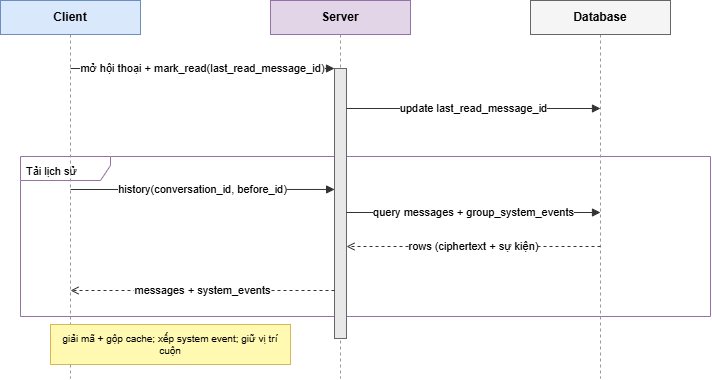

The diagram above was exported from draw.io. Its source (the exported page's mxGraphModel, read from the mxfile embedded in the PNG):
<mxGraphModel dx="1159" dy="701" grid="1" gridSize="10" guides="1" tooltips="1" connect="1" arrows="1" fold="1" page="1" pageScale="1" pageWidth="800" pageHeight="430" math="0" shadow="0">
  <root>
    <mxCell id="0" />
    <mxCell id="1" parent="0" />
    <mxCell id="grp" parent="1" style="shape=umlFrame;whiteSpace=wrap;html=1;fillColor=none;strokeColor=#9673a6;fontSize=11;verticalAlign=top;align=left;spacingLeft=4;spacingTop=2;width=90;height=24;" value="Tải lịch sử" vertex="1">
      <mxGeometry height="160" width="690" x="60" y="178" as="geometry" />
    </mxCell>
    <mxCell id="llC" edge="1" parent="1" style="endArrow=none;dashed=1;html=1;strokeColor=#999999;">
      <mxGeometry relative="1" as="geometry">
        <mxPoint x="110" y="56" as="sourcePoint" />
        <mxPoint x="110" y="400" as="targetPoint" />
      </mxGeometry>
    </mxCell>
    <mxCell id="llS" edge="1" parent="1" style="endArrow=none;dashed=1;html=1;strokeColor=#999999;">
      <mxGeometry relative="1" as="geometry">
        <mxPoint x="380" y="56" as="sourcePoint" />
        <mxPoint x="380" y="400" as="targetPoint" />
      </mxGeometry>
    </mxCell>
    <mxCell id="llD" edge="1" parent="1" style="endArrow=none;dashed=1;html=1;strokeColor=#999999;">
      <mxGeometry relative="1" as="geometry">
        <mxPoint x="640" y="56" as="sourcePoint" />
        <mxPoint x="640" y="400" as="targetPoint" />
      </mxGeometry>
    </mxCell>
    <mxCell id="actS" parent="1" style="rounded=0;whiteSpace=wrap;html=1;fillColor=#e8e8e8;strokeColor=#666666;" value="" vertex="1">
      <mxGeometry height="270" width="12" x="374" y="90" as="geometry" />
    </mxCell>
    <mxCell id="hC" parent="1" style="rounded=0;whiteSpace=wrap;html=1;fillColor=#dae8fc;strokeColor=#6c8ebf;fontStyle=1;fontSize=12;" value="Client" vertex="1">
      <mxGeometry height="34" width="140" x="40" y="22" as="geometry" />
    </mxCell>
    <mxCell id="hS" parent="1" style="rounded=0;whiteSpace=wrap;html=1;fillColor=#e1d5e7;strokeColor=#9673a6;fontStyle=1;fontSize=12;" value="Server" vertex="1">
      <mxGeometry height="34" width="140" x="310" y="22" as="geometry" />
    </mxCell>
    <mxCell id="hD" parent="1" style="rounded=0;whiteSpace=wrap;html=1;fillColor=#f5f5f5;strokeColor=#666666;fontStyle=1;fontSize=12;" value="Database" vertex="1">
      <mxGeometry height="34" width="140" x="570" y="22" as="geometry" />
    </mxCell>
    <mxCell id="nC" parent="1" style="rounded=0;whiteSpace=wrap;html=1;fillColor=#fff9b2;strokeColor=#d6b656;fontSize=10;" value="giải mã + gộp cache; xếp system event; giữ vị trí cuộn" vertex="1">
      <mxGeometry height="40" width="240" x="90" y="346" as="geometry" />
    </mxCell>
    <mxCell id="m1" edge="1" parent="1" style="endArrow=block;html=1;strokeColor=#333333;fontSize=11;" value="mở hội thoại + mark_read(last_read_message_id)">
      <mxGeometry relative="1" as="geometry">
        <mxPoint x="110" y="90" as="sourcePoint" />
        <mxPoint x="374" y="90" as="targetPoint" />
      </mxGeometry>
    </mxCell>
    <mxCell id="m2" edge="1" parent="1" style="endArrow=block;html=1;strokeColor=#333333;fontSize=11;" value="update last_read_message_id">
      <mxGeometry relative="1" as="geometry">
        <mxPoint x="386" y="130" as="sourcePoint" />
        <mxPoint x="640" y="130" as="targetPoint" />
      </mxGeometry>
    </mxCell>
    <mxCell id="m3" edge="1" parent="1" style="endArrow=block;html=1;strokeColor=#333333;fontSize=11;entryX=0.009;entryY=0.448;entryDx=0;entryDy=0;entryPerimeter=0;" target="actS" value="history(conversation_id, before_id)">
      <mxGeometry relative="1" as="geometry">
        <mxPoint x="110" y="211" as="sourcePoint" />
        <mxPoint x="374" y="200" as="targetPoint" />
      </mxGeometry>
    </mxCell>
    <mxCell id="m4" edge="1" parent="1" style="endArrow=block;html=1;strokeColor=#333333;fontSize=11;" value="query messages + group_system_events">
      <mxGeometry relative="1" as="geometry">
        <mxPoint x="386" y="234" as="sourcePoint" />
        <mxPoint x="640" y="234" as="targetPoint" />
      </mxGeometry>
    </mxCell>
    <mxCell id="m5" edge="1" parent="1" style="endArrow=open;dashed=1;html=1;strokeColor=#333333;fontSize=11;" value="rows (ciphertext + sự kiện)">
      <mxGeometry relative="1" as="geometry">
        <mxPoint x="640" y="268" as="sourcePoint" />
        <mxPoint x="386" y="268" as="targetPoint" />
      </mxGeometry>
    </mxCell>
    <mxCell id="m6" edge="1" parent="1" style="endArrow=open;dashed=1;html=1;strokeColor=#333333;fontSize=11;" value="messages + system_events">
      <mxGeometry relative="1" as="geometry">
        <mxPoint x="374" y="312" as="sourcePoint" />
        <mxPoint x="110" y="312" as="targetPoint" />
      </mxGeometry>
    </mxCell>
  </root>
</mxGraphModel>